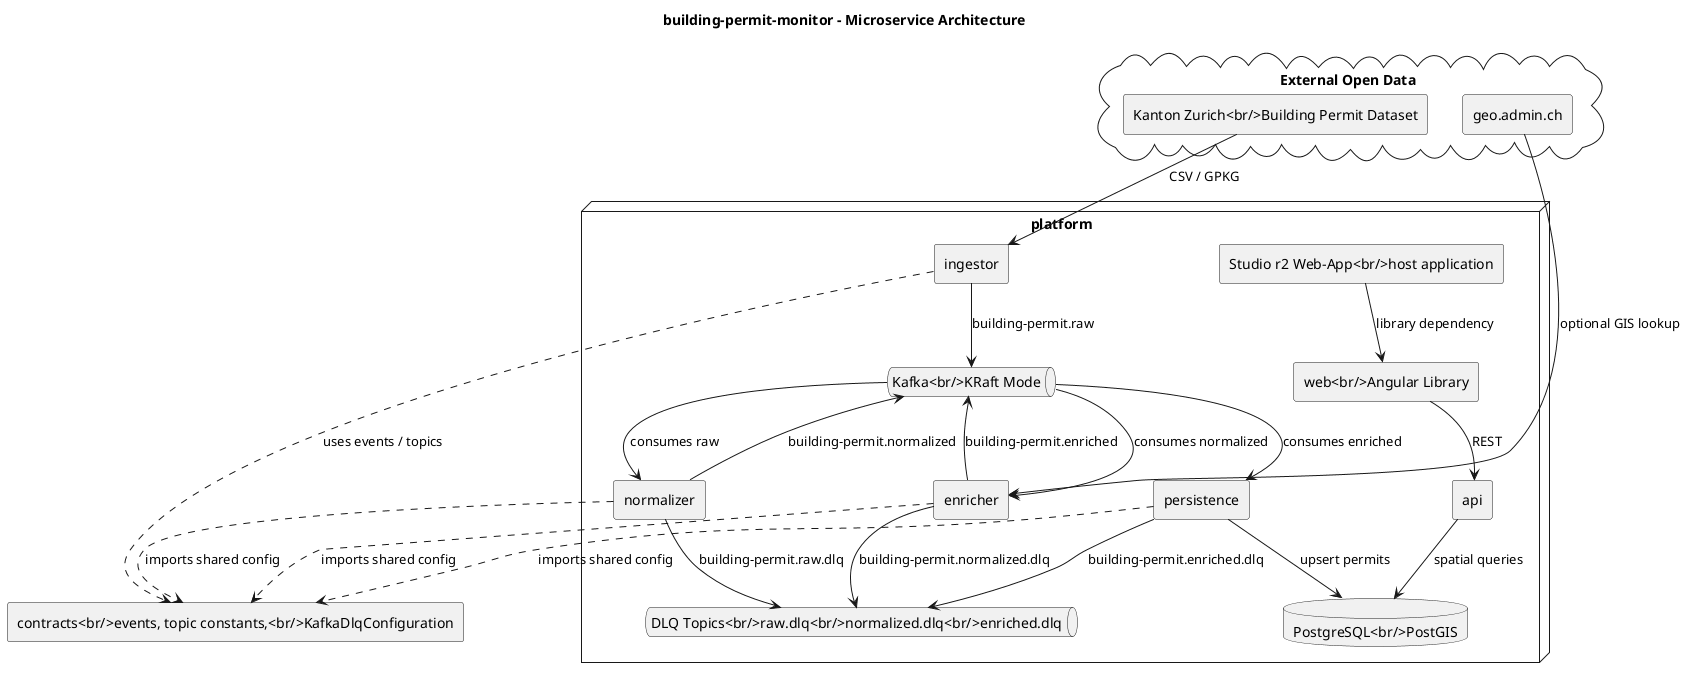

The diagram above was rendered by PlantUML. Its source (embedded in the PNG):
@startuml
title building-permit-monitor - Microservice Architecture

skinparam componentStyle rectangle
skinparam shadowing false

cloud "External Open Data" {
  component "Kanton Zurich<br/>Building Permit Dataset" as source
  component "geo.admin.ch" as geo
}

node "platform" {
  queue "Kafka<br/>KRaft Mode" as kafka
  queue "DLQ Topics<br/>raw.dlq<br/>normalized.dlq<br/>enriched.dlq" as dlq
  database "PostgreSQL<br/>PostGIS" as postgres

  component "ingestor" as ingestor
  component "normalizer" as normalizer
  component "enricher" as enricher
  component "persistence" as persistence
  component "api" as api
  component "web<br/>Angular Library" as web
  component "Studio r2 Web-App<br/>host application" as host
}

component "contracts<br/>events, topic constants,<br/>KafkaDlqConfiguration" as contracts

source --> ingestor : CSV / GPKG
ingestor --> kafka : building-permit.raw
kafka --> normalizer : consumes raw
normalizer --> kafka : building-permit.normalized
normalizer --> dlq : building-permit.raw.dlq
kafka --> enricher : consumes normalized
geo --> enricher : optional GIS lookup
enricher --> kafka : building-permit.enriched
enricher --> dlq : building-permit.normalized.dlq
kafka --> persistence : consumes enriched
persistence --> postgres : upsert permits
persistence --> dlq : building-permit.enriched.dlq
api --> postgres : spatial queries
host --> web : library dependency
web --> api : REST

normalizer ..> contracts : imports shared config
enricher ..> contracts : imports shared config
persistence ..> contracts : imports shared config
ingestor ..> contracts : uses events / topics

@enduml